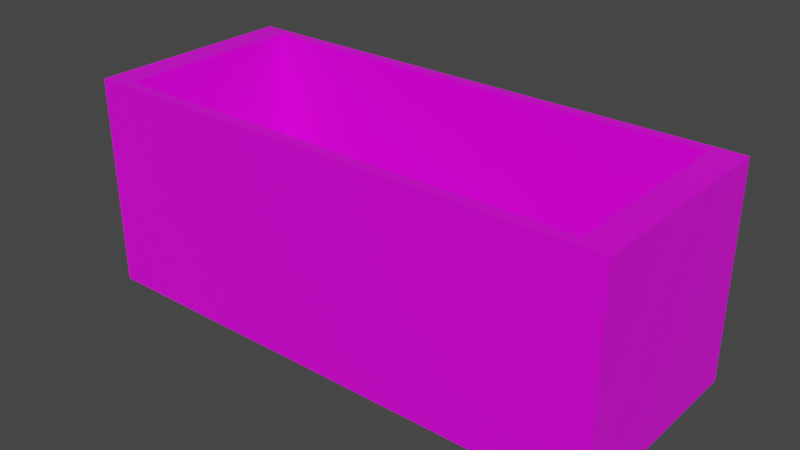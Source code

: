 # Source: bin.blend  (saved by Blender 4.4.30; exported with 4.5.12 LTS)
import bpy
from mathutils import Matrix  # noqa: F401  (used for matrix-valued properties, if any)

bpy.ops.wm.read_factory_settings(use_empty=True)
scene = bpy.context.scene
scene.name = 'Scene'

# ---- collections
col_collection = bpy.data.collections.new('Collection'); scene.collection.children.link(col_collection)

# ---- images (referenced by path relative to the original .blend; pixels are not part of the script)
import os
ASSET_DIR = os.environ.get("B2B_ASSET_DIR", "")  # directory of the original .blend (textures are referenced by path, not embedded)
HERE = os.path.dirname(os.path.abspath(__file__))  # packed textures are extracted next to this script under _unpacked/

def load_image(name, relpath, width, height, colorspace="sRGB"):
    """Load a texture the original file referenced (path relative to the .blend, or extracted next to this script)."""
    p = next((c for c in (os.path.join(HERE, relpath), os.path.join(ASSET_DIR, relpath)) if relpath and os.path.exists(c)), "")
    if p:
        img = bpy.data.images.load(p, check_existing=True)
        img.name = name
    else:  # same state as the original file: an image datablock whose file is absent (Cycles renders it pink)
        img = bpy.data.images.new(name, width, height)
        img.source = "FILE"
        img.filepath = "//" + (relpath or name)
    img.colorspace_settings.name = colorspace
    return img
img_wood_jpg = load_image('wood.jpg', 'wood.jpg', 1024, 1024, 'sRGB')

# ---- materials (node trees are filled in below, after node groups)
mat_material = bpy.data.materials.new('Material')
mat_material.alpha_threshold = 0.0
mat_material.use_transparent_shadow = False
mat_material.line_color = (0.0, 0.0, 0.0, 1.0)

# ---- material node trees
mat_material.use_nodes = True; mat_material.node_tree.nodes.clear()
_N = mat_material.node_tree.nodes; _L = mat_material.node_tree.links
n0 = _N.new('ShaderNodeOutputMaterial'); n0.name = 'Material Output'; n0.location = (300, 300)
n1 = _N.new('ShaderNodeBsdfPrincipled'); n1.name = 'Principled BSDF'; n1.location = (10, 300)
n1.distribution = 'GGX'
n1.subsurface_method = 'BURLEY'
n1.inputs[2].default_value = 0.4
n1.inputs[3].default_value = 1.45
n1.inputs[27].default_value = (0.0, 0.0, 0.0, 1.0)
n1.inputs[28].default_value = 1.0
n2 = _N.new('ShaderNodeTexImage'); n2.name = 'Image Texture'; n2.location = (-698, 158)
n2.image = img_wood_jpg
_L.new(n1.outputs[0], n0.inputs[0])
_L.new(n2.outputs[0], n1.inputs[0])
n0.is_active_output = True

# ---- world
world_world = bpy.data.worlds.new('World'); scene.world = world_world
world_world.use_nodes = True; world_world.node_tree.nodes.clear()
_N = world_world.node_tree.nodes; _L = world_world.node_tree.links
n0 = _N.new('ShaderNodeOutputWorld'); n0.name = 'World Output'; n0.location = (300, 300)
n1 = _N.new('ShaderNodeBackground'); n1.name = 'Background'; n1.location = (10, 300)
n1.inputs[0].default_value = (0.05088, 0.05088, 0.05088, 1.0)
_L.new(n1.outputs[0], n0.inputs[0])
n0.is_active_output = True
world_world.color = (0.05088, 0.05088, 0.05088)
world_world.use_sun_shadow = False
world_world.sun_shadow_jitter_overblur = 0.0

# ---- meshes
me_cube = bpy.data.meshes.new('Cube')
me_cube.from_pydata([(2.242, 0.8908, -0.6353), (2.242, -0.8908, -0.6353), (-2.242, 0.8908, -0.6353), (-2.242, -0.8908, -0.6353), (2.517, 1.0, 1.0), (2.517, 1.0, -1.0), (2.517, -1.0, 1.0), (2.517, -1.0, -1.0), (-2.517, 1.0, 1.0), (-2.517, 1.0, -1.0), (-2.517, -1.0, 1.0), (-2.517, -1.0, -1.0), (2.242, -0.8908, 1.0), (-2.242, -0.8908, 1.0), (-2.242, 0.8908, 1.0), (2.242, 0.8908, 1.0)], [], [(7, 6, 10, 11), (11, 10, 8, 9), (9, 5, 7, 11), (5, 4, 6, 7), (9, 8, 4, 5), (1, 3, 13, 12), (13, 3, 2, 14), (0, 2, 3, 1), (0, 1, 12, 15), (14, 2, 0, 15), (6, 4, 8, 10, 13, 14, 15, 12), (13, 10, 6, 12)])
_uv = me_cube.uv_layers.new(name='UVMap')
_uv.uv.foreach_set('vector', [0.375, 0.75, 0.625, 0.75, 0.625, 1.0, 0.375, 1.0, 0.375, 0.0, 0.625, 0.0, 0.625, 0.25, 0.375, 0.25, 0.125, 0.5, 0.375, 0.5, 0.375, 0.75, 0.125, 0.75, 0.375, 0.5, 0.625, 0.5, 0.625, 0.75, 0.375, 0.75, 0.375, 0.25, 0.625, 0.25, 0.625, 0.5, 0.375, 0.5, 0.375, 0.75, 0.375, 1.0, 0.5798, 1.0, 0.5798, 0.75, 0.5798, 0.0, 0.375, 0.0, 0.375, 0.25, 0.5798, 0.25, 0.375, 0.5, 0.125, 0.5, 0.125, 0.75, 0.375, 0.75, 0.375, 0.5, 0.375, 0.75, 0.5798, 0.75, 0.5798, 0.5, 0.5798, 0.25, 0.375, 0.25, 0.375, 0.5, 0.5798, 0.5, 0.625, 0.75, 0.625, 0.5, 0.875, 0.5, 0.875, 0.75, 0.8614, 0.7364, 0.8614, 0.5136, 0.6386, 0.5136, 0.6386, 0.7364, 0.8614, 0.7364, 0.875, 0.75, 0.625, 0.75, 0.6386, 0.7364])
me_cube.materials.append(mat_material)
me_cube.use_remesh_preserve_volume = False
me_cube.use_remesh_preserve_attributes = False
me_cube.use_mirror_vertex_groups = False
me_cube.update()

# ---- objects
ob_model = bpy.data.objects.new('model', me_cube)

# ---- transforms, parenting, visibility, modifiers, constraints
ob_model.location = (0.0, 0.0, 0.0)
ob_model.lock_rotations_4d = False
ob_model.empty_display_type = 'ARROWS'
ob_model.lineart.crease_threshold = 0.0

# ---- collection membership
col_collection.objects.link(ob_model)

# ---- scene / render settings (as saved in the file)
scene.frame_start = 1; scene.frame_end = 250; scene.frame_set(1)
scene.render.engine = 'BLENDER_EEVEE_NEXT'
scene.cycles.use_denoising = False
scene.cycles.samples = 128
scene.cycles.sampling_pattern = 'TABULATED_SOBOL'
scene.cycles.use_adaptive_sampling = False
scene.cycles.use_light_tree = False
scene.view_settings.view_transform = 'Filmic'
bpy.context.view_layer.update()

# ---- added for rendering (the .blend has no active camera and no usable light): camera, sun
cam_auto = bpy.data.cameras.new('AutoCamera')
cam_auto.lens = 50.0
cam_auto.sensor_width = 36.0
cam_auto.clip_end = 1000.0
ob_auto_camera = bpy.data.objects.new('AutoCamera', cam_auto)
scene.collection.objects.link(ob_auto_camera)
ob_auto_camera.location = (5.34267, -6.4112, 4.27413)
ob_auto_camera.rotation_euler = (1.09748, -7.21219e-08, 0.694738)
scene.camera = ob_auto_camera
light_auto_sun = bpy.data.lights.new('AutoSun', 'SUN')
light_auto_sun.energy = 3.0
light_auto_sun.angle = 0.0523599
ob_auto_sun = bpy.data.objects.new('AutoSun', light_auto_sun)
scene.collection.objects.link(ob_auto_sun)
ob_auto_sun.rotation_euler = (0.872665, 0.174533, 0.523599)
bpy.context.view_layer.update()
